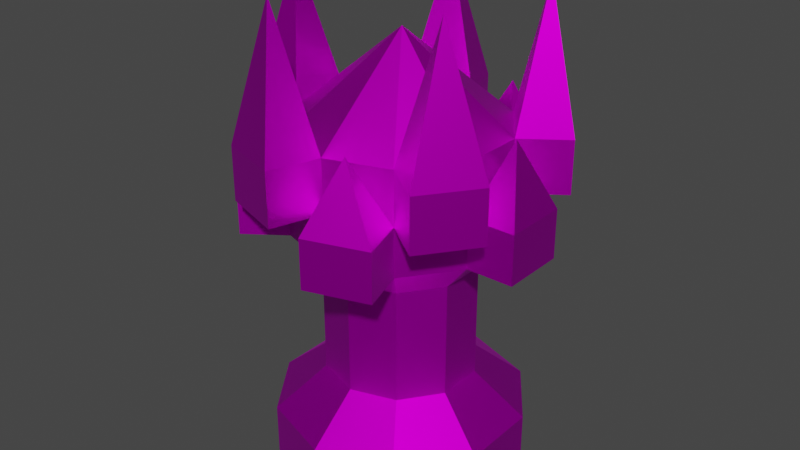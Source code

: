 # Source: BlackCastle.blend  (saved by Blender 3.1.7; exported with 4.5.12 LTS)
import bpy
from mathutils import Matrix  # noqa: F401  (used for matrix-valued properties, if any)

bpy.ops.wm.read_factory_settings(use_empty=True)
scene = bpy.context.scene
scene.name = 'Scene'

# ---- collections
col_collection = bpy.data.collections.new('Collection'); scene.collection.children.link(col_collection)

# ---- images (referenced by path relative to the original .blend; pixels are not part of the script)
import os
ASSET_DIR = os.environ.get("B2B_ASSET_DIR", "")  # directory of the original .blend (textures are referenced by path, not embedded)
HERE = os.path.dirname(os.path.abspath(__file__))  # packed textures are extracted next to this script under _unpacked/

def load_image(name, relpath, width, height, colorspace="sRGB"):
    """Load a texture the original file referenced (path relative to the .blend, or extracted next to this script)."""
    p = next((c for c in (os.path.join(HERE, relpath), os.path.join(ASSET_DIR, relpath)) if relpath and os.path.exists(c)), "")
    if p:
        img = bpy.data.images.load(p, check_existing=True)
        img.name = name
    else:  # same state as the original file: an image datablock whose file is absent (Cycles renders it pink)
        img = bpy.data.images.new(name, width, height)
        img.source = "FILE"
        img.filepath = "//" + (relpath or name)
    img.colorspace_settings.name = colorspace
    return img
img_imphenziapalette01_256_gradient_png = load_image('ImphenziaPalette01-256-Gradient.png', 'ImphenziaPalette01-256-Gradient.png', 1024, 1024, 'sRGB')

# ---- materials (node trees are filled in below, after node groups)
mat_material_001 = bpy.data.materials.new('Material.001')
mat_material_001.use_transparent_shadow = False

# ---- material node trees
mat_material_001.use_nodes = True; mat_material_001.node_tree.nodes.clear()
_N = mat_material_001.node_tree.nodes; _L = mat_material_001.node_tree.links
n0 = _N.new('ShaderNodeBsdfPrincipled'); n0.name = 'Principled BSDF'; n0.location = (10, 300)
n0.distribution = 'GGX'
n0.subsurface_method = 'RANDOM_WALK_SKIN'
n0.inputs[1].default_value = 1.0
n0.inputs[3].default_value = 1.45
n0.inputs[27].default_value = (0.0, 0.0, 0.0, 1.0)
n0.inputs[28].default_value = 1.0
n1 = _N.new('ShaderNodeOutputMaterial'); n1.name = 'Material Output'; n1.location = (300, 300)
n2 = _N.new('ShaderNodeTexImage'); n2.name = 'Image Texture'; n2.location = (-358, 147)
n2.image = img_imphenziapalette01_256_gradient_png
_L.new(n0.outputs[0], n1.inputs[0])
_L.new(n2.outputs[0], n0.inputs[0])
n1.is_active_output = True

# ---- world
world_world = bpy.data.worlds.new('World'); scene.world = world_world
world_world.use_nodes = True; world_world.node_tree.nodes.clear()
_N = world_world.node_tree.nodes; _L = world_world.node_tree.links
n0 = _N.new('ShaderNodeOutputWorld'); n0.name = 'World Output'; n0.location = (300, 300)
n1 = _N.new('ShaderNodeBackground'); n1.name = 'Background'; n1.location = (10, 300)
n1.inputs[0].default_value = (0.05088, 0.05088, 0.05088, 1.0)
_L.new(n1.outputs[0], n0.inputs[0])
n0.is_active_output = True
world_world.color = (0.05088, 0.05088, 0.05088)
world_world.use_sun_shadow = False
world_world.sun_shadow_jitter_overblur = 0.0

# ---- meshes
me_cylinder = bpy.data.meshes.new('Cylinder')
me_cylinder.from_pydata([(0.0, 2.0, 5.541), (0.0, 2.0, 6.541), (1.176, 1.618, 5.541), (1.176, 1.618, 6.541), (1.902, 0.618, 5.541), (1.902, 0.618, 6.541), (1.902, -0.618, 5.541), (1.902, -0.618, 6.541), (1.176, -1.618, 5.541), (1.176, -1.618, 6.541), (-1.748e-07, -2.0, 5.541), (-1.748e-07, -2.0, 6.541), (-1.176, -1.618, 5.541), (-1.176, -1.618, 6.541), (-1.902, -0.618, 5.541), (-1.902, -0.618, 6.541), (-1.902, 0.618, 5.541), (-1.902, 0.618, 6.541), (-1.176, 1.618, 5.541), (-1.176, 1.618, 6.541), (0.0, 0.0, 8.236), (-1.192e-08, 0.0, 8.236), (0.0, -5.96e-08, 8.236), (0.0, -5.96e-08, 8.236), (0.0, 0.0, 8.236), (-1.192e-08, 0.0, 8.236), (0.0, 0.0, 8.236), (0.0, -5.96e-08, 8.236), (0.0, -5.96e-08, 8.236), (0.0, 0.0, 8.236), (1.971, 2.196, 5.541), (1.971, 2.196, 6.541), (2.697, 1.196, 6.541), (2.697, 1.196, 5.541), (2.697, -1.196, 5.541), (2.697, -1.196, 6.541), (1.971, -2.196, 6.541), (1.971, -2.196, 5.541), (-0.3037, -2.935, 5.541), (-0.3037, -2.935, 6.541), (-1.479, -2.553, 6.541), (-1.479, -2.553, 5.541), (-2.885, -0.618, 5.541), (-2.885, -0.618, 6.541), (-2.885, 0.618, 6.541), (-2.885, 0.618, 5.541), (-1.479, 2.553, 5.541), (-1.479, 2.553, 6.541), (-0.3037, 2.935, 6.541), (-0.3037, 2.935, 5.541), (1.936, 1.407, 9.1), (1.936, 1.407, 9.1), (1.936, -1.407, 9.1), (1.936, -1.407, 9.1), (-0.7397, -2.276, 9.1), (-0.7397, -2.276, 9.1), (-2.394, 0.0, 9.1), (-2.394, 5.96e-08, 9.1), (-0.7397, 2.276, 9.1), (-0.7397, 2.276, 9.1), (1.936, 1.407, 9.1), (1.936, 1.407, 9.1), (1.936, -1.407, 9.1), (1.936, -1.407, 9.1), (-0.7397, -2.276, 9.1), (-0.7397, -2.276, 9.1), (-2.394, 0.0, 9.1), (-2.394, 5.96e-08, 9.1), (-0.7397, 2.276, 9.1), (-0.7397, 2.276, 9.1), (1.416e-08, 2.0, 4.611), (1.176, 1.618, 4.611), (1.902, 0.618, 4.611), (1.902, -0.618, 4.611), (1.176, -1.618, 4.611), (-1.607e-07, -2.0, 4.611), (-1.176, -1.618, 4.611), (-1.902, -0.618, 4.611), (-1.902, 0.618, 4.611), (-1.176, 1.618, 4.611), (-2.629, 1.146, 5.541), (-1.902, 2.146, 5.541), (-1.902, 2.146, 4.611), (-2.629, 1.146, 4.611), (-1.902, -2.146, 5.541), (-2.629, -1.146, 5.541), (-2.629, -1.146, 4.611), (-1.902, -2.146, 4.611), (1.453, -2.472, 5.541), (0.2776, -2.854, 5.541), (0.2776, -2.854, 4.611), (1.453, -2.472, 4.611), (0.2776, 2.854, 5.541), (1.453, 2.472, 5.541), (1.453, 2.472, 4.611), (0.2776, 2.854, 4.611), (2.8, 0.618, 5.541), (2.8, -0.618, 5.541), (2.8, -0.618, 4.611), (2.8, 0.618, 4.611), (0.7266, 2.236, 6.845), (0.7266, 2.236, 6.845), (2.351, -5.96e-08, 6.845), (2.351, -5.96e-08, 6.845), (0.7266, -2.236, 6.845), (0.7266, -2.236, 6.845), (-1.902, -1.382, 6.845), (-1.902, -1.382, 6.845), (-1.902, 1.382, 6.845), (-1.902, 1.382, 6.845), (-1.902, 1.382, 6.845), (-1.902, 1.382, 6.845), (-1.902, -1.382, 6.845), (-1.902, -1.382, 6.845), (0.7266, -2.236, 6.845), (0.7266, -2.236, 6.845), (0.7266, 2.236, 6.845), (0.7266, 2.236, 6.845), (2.351, -1.192e-07, 6.845), (2.351, -1.192e-07, 6.845), (3.815e-08, 1.456, 4.009), (0.8558, 1.178, 4.009), (1.385, 0.4499, 4.009), (1.385, -0.4499, 4.009), (0.8558, -1.178, 4.009), (-8.914e-08, -1.456, 4.009), (-0.8558, -1.178, 4.009), (-1.385, -0.4499, 4.009), (-1.385, 0.4499, 4.009), (-0.8558, 1.178, 4.009), (-1.26e-08, 1.456, 1.801), (0.8558, 1.178, 1.801), (1.385, 0.4499, 1.801), (1.385, -0.4499, 1.801), (0.8558, -1.178, 1.801), (-1.399e-07, -1.456, 1.801), (-0.8558, -1.178, 1.801), (-1.385, -0.4499, 1.801), (-1.385, 0.4499, 1.801), (-0.8558, 1.178, 1.801), (5.534e-08, 2.423, 1.016), (1.424, 1.96, 1.016), (2.304, 0.7488, 1.016), (2.304, -0.7488, 1.016), (1.424, -1.96, 1.016), (-1.565e-07, -2.423, 1.016), (-1.424, -1.96, 1.016), (-2.304, -0.7488, 1.016), (-2.304, 0.7488, 1.016), (-1.424, 1.96, 1.016), (1.113e-07, 2.423, 0.003334), (1.424, 1.96, 0.003334), (2.304, 0.7488, 0.003334), (2.304, -0.7488, 0.003334), (1.424, -1.96, 0.003334), (-1.005e-07, -2.423, 0.003334), (-1.424, -1.96, 0.003334), (-2.304, -0.7488, 0.003334), (-2.304, 0.7488, 0.003334), (-1.424, 1.96, 0.003334)], [], [(0, 1, 3, 2), (58, 68, 69, 59), (4, 5, 7, 6), (56, 66, 67, 57), (8, 9, 11, 10), (54, 64, 65, 55), (12, 13, 15, 14), (52, 62, 63, 53), (19, 17, 28, 29), (16, 17, 19, 18), (50, 60, 61, 51), (18, 0, 70, 79), (20, 21, 29, 28, 27, 26, 25, 24, 23, 22), (17, 15, 27, 28), (15, 13, 26, 27), (13, 11, 25, 26), (11, 9, 24, 25), (9, 7, 23, 24), (3, 1, 21, 20), (7, 5, 22, 23), (5, 3, 20, 22), (1, 19, 29, 21), (30, 31, 32, 33), (3, 31, 30, 2), (5, 32, 60, 50), (4, 33, 32, 5), (2, 30, 33, 4), (34, 35, 36, 37), (7, 35, 34, 6), (43, 15, 57, 67), (8, 37, 36, 9), (6, 34, 37, 8), (38, 39, 40, 41), (11, 39, 38, 10), (7, 9, 52, 53), (12, 41, 40, 13), (10, 38, 41, 12), (42, 43, 44, 45), (15, 43, 42, 14), (39, 11, 55, 65), (16, 45, 44, 17), (14, 42, 45, 16), (46, 47, 48, 49), (19, 47, 46, 18), (35, 7, 53, 63), (0, 49, 48, 1), (18, 46, 49, 0), (47, 19, 59, 69), (9, 36, 62, 52), (3, 5, 50, 51), (13, 40, 64, 54), (17, 44, 66, 56), (1, 48, 68, 58), (32, 31, 61, 60), (19, 1, 58, 59), (36, 35, 63, 62), (40, 39, 65, 64), (15, 17, 56, 57), (44, 43, 67, 66), (48, 47, 69, 68), (11, 13, 54, 55), (31, 3, 51, 61), (77, 78, 128, 127), (103, 118, 119, 102), (14, 16, 78, 77), (101, 116, 117, 100), (10, 12, 76, 75), (105, 114, 115, 104), (6, 8, 74, 73), (107, 112, 113, 106), (109, 110, 111, 108), (2, 4, 72, 71), (80, 81, 82, 83), (12, 14, 107, 106), (79, 82, 81, 18), (78, 83, 82, 79), (16, 80, 83, 78), (84, 85, 86, 87), (93, 92, 117, 116), (77, 86, 85, 14), (76, 87, 86, 77), (12, 84, 87, 76), (88, 89, 90, 91), (89, 88, 115, 114), (75, 90, 89, 10), (74, 91, 90, 75), (8, 88, 91, 74), (92, 93, 94, 95), (16, 18, 109, 108), (71, 94, 93, 2), (70, 95, 94, 71), (0, 92, 95, 70), (96, 97, 98, 99), (85, 84, 113, 112), (73, 98, 97, 6), (72, 99, 98, 73), (4, 96, 99, 72), (97, 96, 119, 118), (8, 10, 105, 104), (18, 81, 110, 109), (14, 85, 112, 107), (80, 16, 108, 111), (4, 6, 103, 102), (10, 89, 114, 105), (0, 2, 101, 100), (84, 12, 106, 113), (2, 93, 116, 101), (88, 8, 104, 115), (6, 97, 118, 103), (92, 0, 100, 117), (96, 4, 102, 119), (81, 80, 111, 110), (129, 120, 130, 139), (74, 75, 125, 124), (71, 72, 122, 121), (78, 79, 129, 128), (75, 76, 126, 125), (72, 73, 123, 122), (79, 70, 120, 129), (76, 77, 127, 126), (73, 74, 124, 123), (70, 71, 121, 120), (134, 135, 145, 144), (126, 127, 137, 136), (123, 124, 134, 133), (120, 121, 131, 130), (127, 128, 138, 137), (124, 125, 135, 134), (121, 122, 132, 131), (128, 129, 139, 138), (125, 126, 136, 135), (122, 123, 133, 132), (141, 142, 152, 151), (131, 132, 142, 141), (138, 139, 149, 148), (135, 136, 146, 145), (132, 133, 143, 142), (139, 130, 140, 149), (136, 137, 147, 146), (133, 134, 144, 143), (130, 131, 141, 140), (137, 138, 148, 147), (150, 151, 152, 153, 154, 155, 156, 157, 158, 159), (148, 149, 159, 158), (145, 146, 156, 155), (142, 143, 153, 152), (149, 140, 150, 159), (146, 147, 157, 156), (143, 144, 154, 153), (140, 141, 151, 150), (147, 148, 158, 157), (144, 145, 155, 154)])
_uv = me_cylinder.uv_layers.new(name='UVMap')
_uv.uv.foreach_set('vector', [0.938, 0.9332, 0.938, 0.9332, 0.938, 0.9332, 0.938, 0.9332, 0.938, 0.9332, 0.938, 0.9332, 0.938, 0.9332, 0.938, 0.9332, 0.938, 0.9332, 0.938, 0.9332, 0.938, 0.9332, 0.938, 0.9332, 0.938, 0.9332, 0.938, 0.9332, 0.938, 0.9332, 0.938, 0.9332, 0.938, 0.9332, 0.938, 0.9332, 0.938, 0.9332, 0.938, 0.9332, 0.938, 0.9332, 0.938, 0.9332, 0.938, 0.9332, 0.938, 0.9332, 0.938, 0.9332, 0.938, 0.9332, 0.938, 0.9332, 0.938, 0.9332, 0.938, 0.9332, 0.938, 0.9332, 0.938, 0.9332, 0.938, 0.9332, 0.938, 0.9332, 0.938, 0.9332, 0.938, 0.9332, 0.938, 0.9332, 0.938, 0.9332, 0.938, 0.9332, 0.938, 0.9332, 0.938, 0.9332, 0.938, 0.9332, 0.938, 0.9332, 0.938, 0.9332, 0.938, 0.9332, 0.938, 0.9332, 0.938, 0.9332, 0.938, 0.9332, 0.938, 0.9332, 0.938, 0.9332, 0.938, 0.9332, 0.938, 0.9332, 0.938, 0.9332, 0.938, 0.9332, 0.938, 0.9332, 0.938, 0.9332, 0.938, 0.9332, 0.938, 0.9332, 0.938, 0.9332, 0.938, 0.9332, 0.938, 0.9332, 0.938, 0.9332, 0.938, 0.9332, 0.938, 0.9332, 0.938, 0.9332, 0.938, 0.9332, 0.938, 0.9332, 0.938, 0.9332, 0.938, 0.9332, 0.938, 0.9332, 0.938, 0.9332, 0.938, 0.9332, 0.938, 0.9332, 0.938, 0.9332, 0.938, 0.9332, 0.938, 0.9332, 0.938, 0.9332, 0.938, 0.9332, 0.938, 0.9332, 0.938, 0.9332, 0.938, 0.9332, 0.938, 0.9332, 0.938, 0.9332, 0.938, 0.9332, 0.938, 0.9332, 0.938, 0.9332, 0.938, 0.9332, 0.938, 0.9332, 0.938, 0.9332, 0.938, 0.9332, 0.938, 0.9332, 0.938, 0.9332, 0.938, 0.9332, 0.938, 0.9332, 0.938, 0.9332, 0.938, 0.9332, 0.938, 0.9332, 0.938, 0.9332, 0.938, 0.9332, 0.938, 0.9332, 0.938, 0.9332, 0.938, 0.9332, 0.938, 0.9332, 0.938, 0.9332, 0.938, 0.9332, 0.938, 0.9332, 0.938, 0.9332, 0.938, 0.9332, 0.938, 0.9332, 0.938, 0.9332, 0.938, 0.9332, 0.938, 0.9332, 0.938, 0.9332, 0.938, 0.9332, 0.938, 0.9332, 0.938, 0.9332, 0.938, 0.9332, 0.938, 0.9332, 0.938, 0.9332, 0.938, 0.9332, 0.938, 0.9332, 0.938, 0.9332, 0.938, 0.9332, 0.938, 0.9332, 0.938, 0.9332, 0.938, 0.9332, 0.938, 0.9332, 0.938, 0.9332, 0.938, 0.9332, 0.938, 0.9332, 0.938, 0.9332, 0.938, 0.9332, 0.938, 0.9332, 0.938, 0.9332, 0.938, 0.9332, 0.938, 0.9332, 0.938, 0.9332, 0.938, 0.9332, 0.938, 0.9332, 0.938, 0.9332, 0.938, 0.9332, 0.938, 0.9332, 0.938, 0.9332, 0.938, 0.9332, 0.938, 0.9332, 0.938, 0.9332, 0.938, 0.9332, 0.938, 0.9332, 0.938, 0.9332, 0.938, 0.9332, 0.938, 0.9332, 0.938, 0.9332, 0.938, 0.9332, 0.938, 0.9332, 0.938, 0.9332, 0.938, 0.9332, 0.938, 0.9332, 0.938, 0.9332, 0.938, 0.9332, 0.938, 0.9332, 0.938, 0.9332, 0.938, 0.9332, 0.938, 0.9332, 0.938, 0.9332, 0.938, 0.9332, 0.938, 0.9332, 0.938, 0.9332, 0.938, 0.9332, 0.938, 0.9332, 0.938, 0.9332, 0.938, 0.9332, 0.938, 0.9332, 0.938, 0.9332, 0.938, 0.9332, 0.938, 0.9332, 0.938, 0.9332, 0.938, 0.9332, 0.938, 0.9332, 0.938, 0.9332, 0.938, 0.9332, 0.938, 0.9332, 0.938, 0.9332, 0.938, 0.9332, 0.938, 0.9332, 0.938, 0.9332, 0.938, 0.9332, 0.938, 0.9332, 0.938, 0.9332, 0.938, 0.9332, 0.938, 0.9332, 0.938, 0.9332, 0.938, 0.9332, 0.938, 0.9332, 0.938, 0.9332, 0.938, 0.9332, 0.938, 0.9332, 0.938, 0.9332, 0.938, 0.9332, 0.938, 0.9332, 0.938, 0.9332, 0.938, 0.9332, 0.938, 0.9332, 0.938, 0.9332, 0.938, 0.9332, 0.938, 0.9332, 0.938, 0.9332, 0.938, 0.9332, 0.938, 0.9332, 0.938, 0.9332, 0.938, 0.9332, 0.938, 0.9332, 0.938, 0.9332, 0.938, 0.9332, 0.938, 0.9332, 0.938, 0.9332, 0.938, 0.9332, 0.938, 0.9332, 0.938, 0.9332, 0.938, 0.9332, 0.938, 0.9332, 0.938, 0.9332, 0.938, 0.9332, 0.938, 0.9332, 0.938, 0.9332, 0.938, 0.9332, 0.938, 0.9332, 0.938, 0.9332, 0.938, 0.9332, 0.938, 0.9332, 0.938, 0.9332, 0.938, 0.9332, 0.938, 0.9332, 0.938, 0.9332, 0.938, 0.9332, 0.938, 0.9332, 0.938, 0.9332, 0.938, 0.9332, 0.938, 0.9332, 0.938, 0.9332, 0.938, 0.9332, 0.938, 0.9332, 0.938, 0.9332, 0.938, 0.9332, 0.938, 0.9332, 0.938, 0.9332, 0.938, 0.9332, 0.938, 0.9332, 0.938, 0.9332, 0.938, 0.9332, 0.938, 0.9332, 0.938, 0.9332, 0.938, 0.9332, 0.938, 0.9332, 0.938, 0.9332, 0.938, 0.9332, 0.938, 0.9332, 0.938, 0.9332, 0.938, 0.9332, 0.938, 0.9332, 0.938, 0.9332, 0.938, 0.9332, 0.938, 0.9332, 0.938, 0.9332, 0.938, 0.9332, 0.938, 0.9332, 0.938, 0.9332, 0.938, 0.9332, 0.938, 0.9332, 0.938, 0.9332, 0.938, 0.9332, 0.938, 0.9332, 0.938, 0.9332, 0.938, 0.9332, 0.938, 0.9332, 0.938, 0.9332, 0.938, 0.9332, 0.938, 0.9332, 0.938, 0.9332, 0.938, 0.9332, 0.938, 0.9332, 0.938, 0.9332, 0.938, 0.9332, 0.938, 0.9332, 0.938, 0.9332, 0.938, 0.9332, 0.938, 0.9332, 0.938, 0.9332, 0.938, 0.9332, 0.938, 0.9332, 0.938, 0.9332, 0.938, 0.9332, 0.938, 0.9332, 0.938, 0.9332, 0.938, 0.9332, 0.938, 0.9332, 0.938, 0.9332, 0.938, 0.9332, 0.938, 0.9332, 0.938, 0.9332, 0.938, 0.9332, 0.938, 0.9332, 0.938, 0.9332, 0.938, 0.9332, 0.938, 0.9332, 0.938, 0.9332, 0.938, 0.9332, 0.938, 0.9332, 0.938, 0.9332, 0.938, 0.9332, 0.938, 0.9332, 0.938, 0.9332, 0.938, 0.9332, 0.938, 0.9332, 0.938, 0.9332, 0.938, 0.9332, 0.938, 0.9332, 0.938, 0.9332, 0.938, 0.9332, 0.938, 0.9332, 0.938, 0.9332, 0.938, 0.9332, 0.938, 0.9332, 0.938, 0.9332, 0.938, 0.9332, 0.938, 0.9332, 0.938, 0.9332, 0.938, 0.9332, 0.938, 0.9332, 0.938, 0.9332, 0.938, 0.9332, 0.938, 0.9332, 0.938, 0.9332, 0.938, 0.9332, 0.938, 0.9332, 0.938, 0.9332, 0.938, 0.9332, 0.938, 0.9332, 0.938, 0.9332, 0.938, 0.9332, 0.938, 0.9332, 0.938, 0.9332, 0.938, 0.9332, 0.938, 0.9332, 0.938, 0.9332, 0.938, 0.9332, 0.938, 0.9332, 0.938, 0.9332, 0.938, 0.9332, 0.938, 0.9332, 0.938, 0.9332, 0.938, 0.9332, 0.938, 0.9332, 0.938, 0.9332, 0.938, 0.9332, 0.938, 0.9332, 0.938, 0.9332, 0.938, 0.9332, 0.938, 0.9332, 0.938, 0.9332, 0.938, 0.9332, 0.938, 0.9332, 0.938, 0.9332, 0.938, 0.9332, 0.938, 0.9332, 0.938, 0.9332, 0.938, 0.9332, 0.938, 0.9332, 0.938, 0.9332, 0.938, 0.9332, 0.938, 0.9332, 0.938, 0.9332, 0.938, 0.9332, 0.938, 0.9332, 0.938, 0.9332, 0.938, 0.9332, 0.938, 0.9332, 0.938, 0.9332, 0.938, 0.9332, 0.938, 0.9332, 0.938, 0.9332, 0.938, 0.9332, 0.938, 0.9332, 0.938, 0.9332, 0.938, 0.9332, 0.938, 0.9332, 0.938, 0.9332, 0.938, 0.9332, 0.938, 0.9332, 0.938, 0.9332, 0.938, 0.9332, 0.938, 0.9332, 0.938, 0.9332, 0.938, 0.9332, 0.938, 0.9332, 0.938, 0.9332, 0.938, 0.9332, 0.938, 0.9332, 0.938, 0.9332, 0.938, 0.9332, 0.938, 0.9332, 0.938, 0.9332, 0.938, 0.9332, 0.938, 0.9332, 0.938, 0.9332, 0.938, 0.9332, 0.938, 0.9332, 0.938, 0.9332, 0.938, 0.9332, 0.938, 0.9332, 0.938, 0.9332, 0.938, 0.9332, 0.938, 0.9332, 0.938, 0.9332, 0.938, 0.9332, 0.938, 0.9332, 0.938, 0.9332, 0.938, 0.9332, 0.938, 0.9332, 0.938, 0.9332, 0.938, 0.9332, 0.938, 0.9332, 0.938, 0.9332, 0.938, 0.9332, 0.938, 0.9332, 0.938, 0.9332, 0.938, 0.9332, 0.938, 0.9332, 0.938, 0.9332, 0.938, 0.9332, 0.938, 0.9332, 0.938, 0.9332, 0.938, 0.9332, 0.938, 0.9332, 0.938, 0.9332, 0.938, 0.9332, 0.938, 0.9332, 0.938, 0.9332, 0.938, 0.9332, 0.938, 0.9332, 0.938, 0.9332, 0.938, 0.9332, 0.938, 0.9332, 0.938, 0.9332, 0.938, 0.9332, 0.938, 0.9332, 0.938, 0.9332, 0.938, 0.9332, 0.938, 0.9332, 0.938, 0.9332, 0.938, 0.9332, 0.938, 0.9332, 0.938, 0.9332, 0.938, 0.9332, 0.938, 0.9332, 0.938, 0.9332, 0.938, 0.9332, 0.938, 0.9332, 0.938, 0.9332, 0.938, 0.9332, 0.938, 0.9332, 0.938, 0.9332, 0.938, 0.9332, 0.938, 0.9332, 0.938, 0.9332, 0.938, 0.9332, 0.938, 0.9332, 0.938, 0.9332, 0.938, 0.9332, 0.938, 0.9332, 0.938, 0.9332, 0.938, 0.9332, 0.938, 0.9332, 0.938, 0.9332, 0.938, 0.9332, 0.938, 0.9332, 0.938, 0.9332, 0.938, 0.9332, 0.938, 0.9332, 0.938, 0.9332, 0.938, 0.9332, 0.938, 0.9332, 0.938, 0.9332, 0.938, 0.9332, 0.938, 0.9332, 0.938, 0.9332, 0.938, 0.9332, 0.938, 0.9332, 0.938, 0.9332, 0.938, 0.9332, 0.938, 0.9332, 0.938, 0.9332, 0.938, 0.9332, 0.938, 0.9332, 0.938, 0.9332, 0.938, 0.9332, 0.938, 0.9332, 0.938, 0.9332, 0.938, 0.9332, 0.938, 0.9332, 0.938, 0.9332, 0.938, 0.9332, 0.938, 0.9332, 0.938, 0.9332, 0.938, 0.9332, 0.938, 0.9332, 0.938, 0.9332, 0.938, 0.9332, 0.938, 0.9332, 0.938, 0.9332, 0.938, 0.9332, 0.938, 0.9332, 0.938, 0.9332, 0.938, 0.9332, 0.938, 0.9332, 0.938, 0.9332, 0.938, 0.9332, 0.938, 0.9332, 0.938, 0.9332, 0.938, 0.9332, 0.938, 0.9332, 0.938, 0.9332, 0.938, 0.9332, 0.938, 0.9332, 0.938, 0.9332, 0.938, 0.9332, 0.938, 0.9332, 0.938, 0.9332, 0.938, 0.9332, 0.938, 0.9332, 0.938, 0.9332, 0.938, 0.9332, 0.938, 0.9332, 0.938, 0.9332, 0.938, 0.9332, 0.938, 0.9332, 0.938, 0.9332, 0.938, 0.9332, 0.938, 0.9332, 0.938, 0.9332, 0.938, 0.9332, 0.938, 0.9332, 0.938, 0.9332, 0.938, 0.9332, 0.938, 0.9332, 0.938, 0.9332, 0.938, 0.9332, 0.938, 0.9332, 0.938, 0.9332, 0.938, 0.9332, 0.938, 0.9332, 0.938, 0.9332, 0.938, 0.9332, 0.938, 0.9332, 0.938, 0.9332, 0.938, 0.9332, 0.938, 0.9332, 0.938, 0.9332, 0.938, 0.9332, 0.938, 0.9332, 0.938, 0.9332, 0.938, 0.9332, 0.938, 0.9332, 0.938, 0.9332, 0.938, 0.9332, 0.938, 0.9332, 0.938, 0.9332, 0.938, 0.9332, 0.938, 0.9332, 0.938, 0.9332, 0.938, 0.9332, 0.938, 0.9332, 0.938, 0.9332, 0.938, 0.9332, 0.938, 0.9332, 0.938, 0.9332, 0.938, 0.9332, 0.938, 0.9332, 0.938, 0.9332, 0.938, 0.9332, 0.938, 0.9332, 0.938, 0.9332, 0.938, 0.9332, 0.938, 0.9332, 0.938, 0.9332, 0.938, 0.9332, 0.938, 0.9332, 0.938, 0.9332, 0.938, 0.9332, 0.938, 0.9332, 0.938, 0.9332, 0.938, 0.9332, 0.938, 0.9332, 0.938, 0.9332, 0.938, 0.9332, 0.938, 0.9332, 0.938, 0.9332, 0.938, 0.9332, 0.938, 0.9332, 0.938, 0.9332, 0.938, 0.9332, 0.938, 0.9332, 0.938, 0.9332, 0.938, 0.9332, 0.938, 0.9332, 0.938, 0.9332, 0.938, 0.9332, 0.938, 0.9332, 0.938, 0.9332, 0.938, 0.9332, 0.938, 0.9332, 0.938, 0.9332, 0.938, 0.9332, 0.938, 0.9332, 0.938, 0.9332, 0.938, 0.9332, 0.938, 0.9332, 0.938, 0.9332, 0.938, 0.9332, 0.938, 0.9332, 0.938, 0.9332, 0.938, 0.9332])
me_cylinder.materials.append(mat_material_001)
me_cylinder.use_remesh_fix_poles = True
me_cylinder.use_remesh_preserve_attributes = False
me_cylinder.update()

# ---- objects
ob_cylinder = bpy.data.objects.new('Cylinder', me_cylinder)

# ---- transforms, parenting, visibility, modifiers, constraints
ob_cylinder.location = (0.0, 0.0, 0.0)

# ---- collection membership
col_collection.objects.link(ob_cylinder)

# ---- scene / render settings (as saved in the file)
scene.frame_start = 1; scene.frame_end = 250; scene.frame_set(1)
scene.render.engine = 'BLENDER_EEVEE_NEXT'
scene.cycles.sampling_pattern = 'TABULATED_SOBOL'
scene.cycles.use_light_tree = False
scene.view_settings.view_transform = 'Filmic'
bpy.context.view_layer.update()

# ---- added for rendering (the .blend has no active camera and no usable light): camera, sun
cam_auto = bpy.data.cameras.new('AutoCamera')
cam_auto.lens = 50.0
cam_auto.sensor_width = 36.0
cam_auto.clip_end = 1000.0
ob_auto_camera = bpy.data.objects.new('AutoCamera', cam_auto)
scene.collection.objects.link(ob_auto_camera)
ob_auto_camera.location = (11.271, -13.5761, 13.6022)
ob_auto_camera.rotation_euler = (1.09748, -7.21219e-08, 0.694738)
scene.camera = ob_auto_camera
light_auto_sun = bpy.data.lights.new('AutoSun', 'SUN')
light_auto_sun.energy = 3.0
light_auto_sun.angle = 0.0523599
ob_auto_sun = bpy.data.objects.new('AutoSun', light_auto_sun)
scene.collection.objects.link(ob_auto_sun)
ob_auto_sun.rotation_euler = (0.872665, 0.174533, 0.523599)
bpy.context.view_layer.update()
